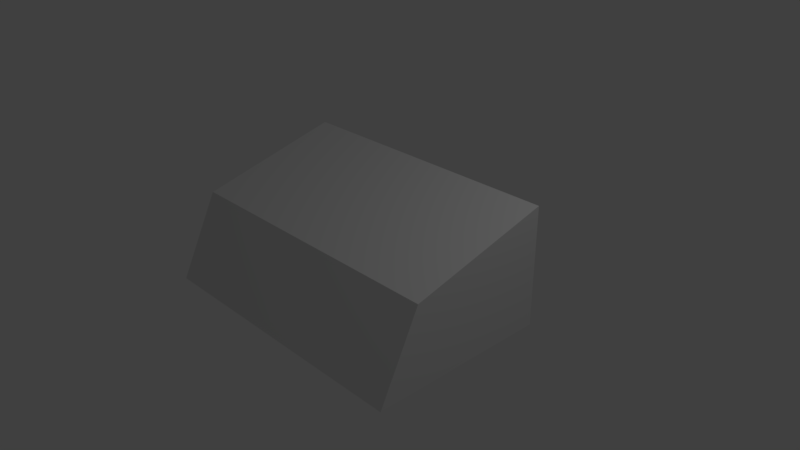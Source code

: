 # Source: marcees.blend  (saved by Blender 2.78.0; exported with 4.5.12 LTS)
import bpy
from mathutils import Matrix  # noqa: F401  (used for matrix-valued properties, if any)

bpy.ops.wm.read_factory_settings(use_empty=True)
scene = bpy.context.scene
scene.name = 'Scene'

# ---- collections
col_collection_1 = bpy.data.collections.new('Collection 1'); scene.collection.children.link(col_collection_1)

# ---- materials (node trees are filled in below, after node groups)
mat_material = bpy.data.materials.new('Material')
mat_material.alpha_threshold = 0.0
mat_material.use_transparent_shadow = False
mat_material.roughness = 0.5
mat_material.line_color = (0.0, 0.0, 0.0, 1.0)

# ---- material node trees

# ---- world
world_world = bpy.data.worlds.new('World'); scene.world = world_world
world_world.color = (0.05088, 0.05088, 0.05088)
world_world.use_sun_shadow = False
world_world.sun_shadow_jitter_overblur = 0.0
world_world.cycles.sampling_method = 'MANUAL'

# ---- cameras
cam_camera = bpy.data.cameras.new('Camera')
cam_camera.clip_end = 100.0
cam_camera.lens = 35.0
cam_camera.sensor_width = 32.0
cam_camera.sensor_height = 18.0
cam_camera.ortho_scale = 7.314
cam_camera.dof.focus_distance = 0.0
cam_camera.dof.aperture_fstop = 128.0

# ---- lights
light_lamp = bpy.data.lights.new('Lamp', 'POINT')
light_lamp.transmission_factor = 0.0
light_lamp.cutoff_distance = 30.0
light_lamp.energy = 100.0
light_lamp.shadow_buffer_clip_start = 1.001
light_lamp.shadow_soft_size = 0.1
light_lamp.shadow_maximum_resolution = 0.006
light_lamp.use_absolute_resolution = True

# ---- meshes
me_cube = bpy.data.meshes.new('Cube')
me_cube.from_pydata([(1.878, 1.0, -0.6343), (1.878, -1.512, -0.6343), (-2.079, -1.512, -0.6343), (-2.079, 1.0, -0.6343), (1.878, 1.0, 1.0), (1.878, -0.9634, 0.488), (-2.079, -0.9634, 0.488), (-2.079, 1.0, 1.0), (-0.1006, -1.512, -0.6343), (-0.1006, 1.0, 1.0), (-0.1006, -0.9634, 0.488), (-1.054, -1.512, -0.6343), (-1.054, 1.0, 1.0), (-1.054, -0.9634, 0.488), (0.8885, -1.512, -0.6343), (0.8885, 1.0, 1.0), (0.8885, -0.9634, 0.488)], [], [(15, 9, 10, 16), (12, 7, 6, 13), (0, 4, 5, 1), (11, 13, 6, 2), (2, 6, 7, 3), (14, 16, 10, 8), (8, 10, 13, 11), (9, 12, 13, 10), (1, 5, 16, 14), (4, 15, 16, 5)])
_uv = me_cube.uv_layers.new(name='UVMap')
_uv.uv.foreach_set('vector', [0.419, 0.2123, 0.419, 0.3279, 0.1819, 0.3279, 0.1819, 0.2123, 0.1398, 0.101, 0.2709, 0.1459, 0.1826, 0.3779, 0.05088, 0.3606, 0.9372, 0.5154, 0.9372, 0.7261, 0.7264, 0.6503, 0.6392, 0.5403, 0.05088, 0.5371, 0.05088, 0.3606, 0.1826, 0.3779, 0.1957, 0.5371, 0.1957, 0.5371, 0.1826, 0.3779, 0.2709, 0.1459, 0.452, 0.3078, 0.0359, 0.2123, 0.1819, 0.2123, 0.1819, 0.3279, 0.0359, 0.3279, 0.5447, 0.1735, 0.6951, 0.1735, 0.6951, 0.2883, 0.5447, 0.2883, 0.9396, 0.1735, 0.9396, 0.2883, 0.6951, 0.2883, 0.6951, 0.1735, 0.6392, 0.5403, 0.7264, 0.6503, 0.663, 0.7401, 0.5453, 0.6307, 0.9372, 0.7261, 0.887, 0.8456, 0.663, 0.7401, 0.7264, 0.6503])
me_cube.materials.append(mat_material)
me_cube.use_remesh_preserve_volume = False
me_cube.use_remesh_preserve_attributes = False
me_cube.use_mirror_vertex_groups = False
me_cube.update()

# ---- objects
ob_cube = bpy.data.objects.new('Cube', me_cube)
ob_lamp = bpy.data.objects.new('Lamp', light_lamp)
ob_camera = bpy.data.objects.new('Camera', cam_camera)

# ---- transforms, parenting, visibility, modifiers, constraints
ob_cube.location = (0.0, 0.0, 0.0)
ob_cube.lock_rotations_4d = False
ob_cube.empty_display_type = 'ARROWS'
ob_cube.lineart.crease_threshold = 0.0
ob_lamp.location = (4.076, 1.005, 5.904)
ob_lamp.rotation_euler = (0.6503, 0.05522, 1.866)
ob_lamp.lock_rotations_4d = False
ob_lamp.empty_display_type = 'ARROWS'
ob_lamp.color = (0.0, 0.0, 0.0, 0.0)
ob_lamp.lineart.crease_threshold = 0.0
ob_camera.location = (7.481, -6.508, 5.344)
ob_camera.rotation_euler = (1.109, 0.0, 0.8149)
ob_camera.lock_rotations_4d = False
ob_camera.empty_display_type = 'ARROWS'
ob_camera.color = (0.0, 0.0, 0.0, 0.0)
ob_camera.display_type = 'WIRE'
ob_camera.lineart.crease_threshold = 0.0

# ---- collection membership
col_collection_1.objects.link(ob_cube)
col_collection_1.objects.link(ob_lamp)
col_collection_1.objects.link(ob_camera)

# ---- scene / render settings (as saved in the file)
scene.camera = ob_camera
scene.frame_start = 1; scene.frame_end = 250; scene.frame_set(1)
scene.render.engine = 'BLENDER_EEVEE_NEXT'
scene.render.resolution_percentage = 50
scene.render.dither_intensity = 0.0
scene.cycles.use_denoising = False
scene.cycles.samples = 128
scene.cycles.sampling_pattern = 'TABULATED_SOBOL'
scene.cycles.light_sampling_threshold = 0.0
scene.cycles.use_adaptive_sampling = False
scene.cycles.use_light_tree = False
scene.cycles.blur_glossy = 0.0
scene.cycles.sample_clamp_indirect = 0.0
scene.view_settings.view_transform = 'Standard'
bpy.context.view_layer.update()
